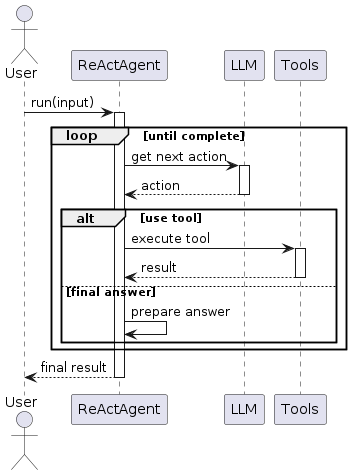

The diagram above was rendered by PlantUML. Its source (embedded in the PNG):
@startuml
actor User
participant ReActAgent
participant LLM
participant Tools

User -> ReActAgent: run(input)
activate ReActAgent

loop until complete
  ReActAgent -> LLM: get next action
  activate LLM
  LLM --> ReActAgent: action
  deactivate LLM
  
  alt use tool
    ReActAgent -> Tools: execute tool
    activate Tools
    Tools --> ReActAgent: result
    deactivate Tools
  else final answer
    ReActAgent -> ReActAgent: prepare answer
  end
end

ReActAgent --> User: final result
deactivate ReActAgent
@enduml